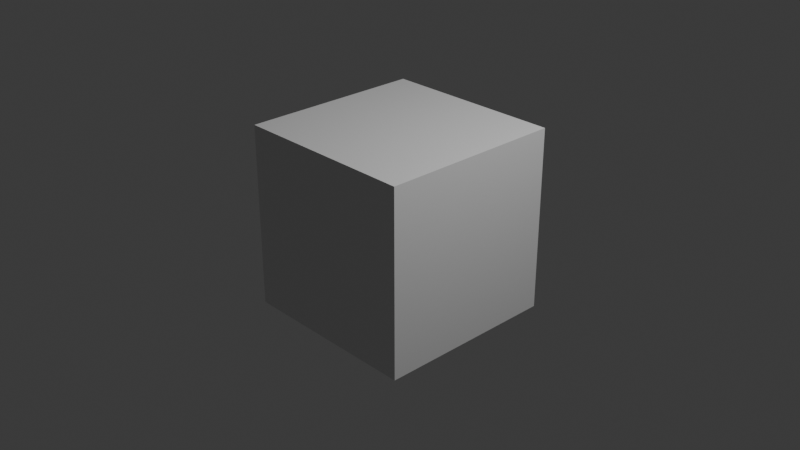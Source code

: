 # Source: Planks.blend  (saved by Blender 4.1.24; exported with 4.5.12 LTS)
import bpy
from mathutils import Matrix  # noqa: F401  (used for matrix-valued properties, if any)

bpy.ops.wm.read_factory_settings(use_empty=True)
scene = bpy.context.scene
scene.name = 'Scene'

# ---- collections
col_collection = bpy.data.collections.new('Collection'); scene.collection.children.link(col_collection)

# ---- materials (node trees are filled in below, after node groups)
mat_material = bpy.data.materials.new('Material')
mat_material.alpha_threshold = 0.0
mat_material.use_transparent_shadow = False
mat_material.roughness = 0.5
mat_material.line_color = (0.0, 0.0, 0.0, 1.0)

# ---- material node trees
mat_material.use_nodes = True; mat_material.node_tree.nodes.clear()
_N = mat_material.node_tree.nodes; _L = mat_material.node_tree.links
n0 = _N.new('ShaderNodeOutputMaterial'); n0.name = 'Material Output'; n0.location = (300, 300)
n1 = _N.new('ShaderNodeBsdfPrincipled'); n1.name = 'Principled BSDF'; n1.location = (10, 300)
n1.inputs[3].default_value = 1.45
_L.new(n1.outputs[0], n0.inputs[0])
n0.is_active_output = True

# ---- world
world_world = bpy.data.worlds.new('World'); scene.world = world_world
world_world.use_nodes = True; world_world.node_tree.nodes.clear()
_N = world_world.node_tree.nodes; _L = world_world.node_tree.links
n0 = _N.new('ShaderNodeOutputWorld'); n0.name = 'World Output'; n0.location = (300, 300)
n1 = _N.new('ShaderNodeBackground'); n1.name = 'Background'; n1.location = (10, 300)
n1.inputs[0].default_value = (0.05088, 0.05088, 0.05088, 1.0)
_L.new(n1.outputs[0], n0.inputs[0])
n0.is_active_output = True
world_world.color = (0.05088, 0.05088, 0.05088)
world_world.use_sun_shadow = False
world_world.sun_shadow_jitter_overblur = 0.0

# ---- cameras
cam_camera = bpy.data.cameras.new('Camera')
cam_camera.clip_end = 100.0
cam_camera.ortho_scale = 7.314

# ---- lights
light_light = bpy.data.lights.new('Light', 'POINT')
light_light.transmission_factor = 0.0
light_light.energy = 1000.0
light_light.shadow_soft_size = 0.1
light_light.shadow_maximum_resolution = 0.006
light_light.use_absolute_resolution = True

# ---- meshes
me_cube = bpy.data.meshes.new('Cube')
me_cube.from_pydata([(1.0, 1.0, 1.0), (1.0, 1.0, -1.0), (1.0, -1.0, 1.0), (1.0, -1.0, -1.0), (-1.0, 1.0, 1.0), (-1.0, 1.0, -1.0), (-1.0, -1.0, 1.0), (-1.0, -1.0, -1.0)], [], [(0, 4, 6, 2), (3, 2, 6, 7), (7, 6, 4, 5), (5, 1, 3, 7), (1, 0, 2, 3), (5, 4, 0, 1)])
_uv = me_cube.uv_layers.new(name='UVMap')
_uv.uv.foreach_set('vector', [0.625, 0.5, 0.875, 0.5, 0.875, 0.75, 0.625, 0.75, 0.375, 0.75, 0.625, 0.75, 0.625, 1.0, 0.375, 1.0, 0.375, 0.0, 0.625, 0.0, 0.625, 0.25, 0.375, 0.25, 0.125, 0.5, 0.375, 0.5, 0.375, 0.75, 0.125, 0.75, 0.375, 0.5, 0.625, 0.5, 0.625, 0.75, 0.375, 0.75, 0.375, 0.25, 0.625, 0.25, 0.625, 0.5, 0.375, 0.5])
me_cube.materials.append(mat_material)
me_cube.use_mirror_vertex_groups = False
me_cube.update()

# ---- objects
ob_cube = bpy.data.objects.new('Cube', me_cube)
ob_light = bpy.data.objects.new('Light', light_light)
ob_camera = bpy.data.objects.new('Camera', cam_camera)

# ---- transforms, parenting, visibility, modifiers, constraints
ob_cube.location = (0.0, 0.0, 0.0)
ob_cube.lock_rotations_4d = False
ob_cube.empty_display_type = 'ARROWS'
ob_cube.lineart.crease_threshold = 0.0
ob_light.location = (4.076, 1.005, 5.904)
ob_light.rotation_euler = (0.6503, 0.05522, 1.866)
ob_light.lock_rotations_4d = False
ob_light.empty_display_type = 'ARROWS'
ob_light.color = (0.0, 0.0, 0.0, 0.0)
ob_light.lineart.crease_threshold = 0.0
ob_camera.location = (7.359, -6.926, 4.958)
ob_camera.rotation_euler = (1.109, 0.0, 0.8149)
ob_camera.lock_rotations_4d = False
ob_camera.empty_display_type = 'ARROWS'
ob_camera.color = (0.0, 0.0, 0.0, 0.0)
ob_camera.display_type = 'WIRE'
ob_camera.lineart.crease_threshold = 0.0

# ---- collection membership
col_collection.objects.link(ob_cube)
col_collection.objects.link(ob_light)
col_collection.objects.link(ob_camera)

# ---- scene / render settings (as saved in the file)
scene.camera = ob_camera
scene.frame_start = 1; scene.frame_end = 250; scene.frame_set(1)
scene.render.engine = 'BLENDER_EEVEE_NEXT'
scene.cycles.sampling_pattern = 'TABULATED_SOBOL'
scene.eevee.ray_tracing_options.trace_max_roughness = 0.0
bpy.context.view_layer.update()
